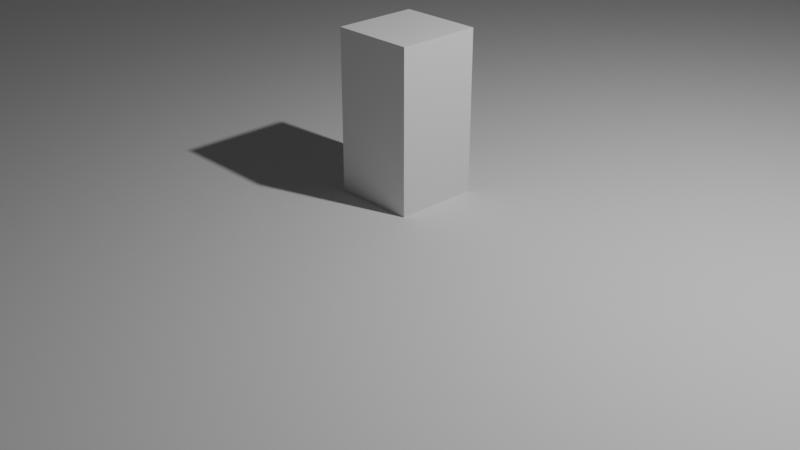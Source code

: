 # Source: hearthbell.blend  (saved by Blender 4.3.34; exported with 4.5.12 LTS)
import bpy
from mathutils import Matrix  # noqa: F401  (used for matrix-valued properties, if any)

bpy.ops.wm.read_factory_settings(use_empty=True)
scene = bpy.context.scene
scene.name = 'Scene'

# ---- collections
col_collection = bpy.data.collections.new('Collection'); scene.collection.children.link(col_collection)

# ---- world
world_world = bpy.data.worlds.new('World'); scene.world = world_world
world_world.use_nodes = True; world_world.node_tree.nodes.clear()
_N = world_world.node_tree.nodes; _L = world_world.node_tree.links
n0 = _N.new('ShaderNodeOutputWorld'); n0.name = 'World Output'; n0.location = (300, 300)
n1 = _N.new('ShaderNodeBackground'); n1.name = 'Background'; n1.location = (10, 300)
n1.inputs[0].default_value = (0.05088, 0.05088, 0.05088, 1.0)
_L.new(n1.outputs[0], n0.inputs[0])
n0.is_active_output = True
world_world.color = (0.05088, 0.05088, 0.05088)
world_world.sun_shadow_jitter_overblur = 0.0

# ---- cameras
cam_camera = bpy.data.cameras.new('Camera')
cam_camera.clip_end = 100.0
cam_camera.ortho_scale = 7.314

# ---- lights
light_light = bpy.data.lights.new('Light', 'POINT')
light_light.energy = 1000.0
light_light.shadow_soft_size = 0.1

# ---- meshes
me_plane = bpy.data.meshes.new('Plane')
me_plane.from_pydata([(-199.6, -201.4, 0.2899), (198.2, -216.3, 0.542), (-198.5, 205.6, -0.09692), (201.5, 195.8, 0.2116), (-199.6, -201.4, -0.5051), (198.2, -216.3, -0.2462), (-198.5, 205.7, -1.638), (201.5, 195.8, -0.6057)], [], [(0, 2, 3, 1), (4, 5, 7, 6), (3, 2, 6, 7), (0, 1, 5, 4), (1, 3, 7, 5), (2, 0, 4, 6)])
_uv = me_plane.uv_layers.new(name='UVMap')
_uv.uv.foreach_set('vector', [0.0, 0.0, 0.0, 1.0, 1.0, 1.0, 1.0, 0.0, 0.0, 0.0, 1.0, 0.0, 1.0, 1.0, 0.0, 1.0, 1.0, 1.0, 0.0, 1.0, 0.0, 1.0, 1.0, 1.0, 0.0, 0.0, 1.0, 0.0, 1.0, 0.0, 0.0, 0.0, 1.0, 0.0, 1.0, 1.0, 1.0, 1.0, 1.0, 0.0, 0.0, 1.0, 0.0, 0.0, 0.0, 0.0, 0.0, 1.0])
me_plane.update()
me_cube_003 = bpy.data.meshes.new('Cube.003')
me_cube_003.from_pydata([(-1.0, -1.0, -1.0), (-1.0, -1.0, 1.0), (-1.0, 1.0, -1.0), (-1.0, 1.0, 1.0), (1.0, -1.0, -1.0), (1.0, -1.0, 1.0), (1.0, 1.0, -1.0), (1.0, 1.0, 1.0)], [], [(0, 1, 3, 2), (2, 3, 7, 6), (6, 7, 5, 4), (4, 5, 1, 0), (2, 6, 4, 0), (7, 3, 1, 5)])
_uv = me_cube_003.uv_layers.new(name='UVMap')
_uv.uv.foreach_set('vector', [0.375, 0.0, 0.625, 0.0, 0.625, 0.25, 0.375, 0.25, 0.375, 0.25, 0.625, 0.25, 0.625, 0.5, 0.375, 0.5, 0.375, 0.5, 0.625, 0.5, 0.625, 0.75, 0.375, 0.75, 0.375, 0.75, 0.625, 0.75, 0.625, 1.0, 0.375, 1.0, 0.125, 0.5, 0.375, 0.5, 0.375, 0.75, 0.125, 0.75, 0.625, 0.5, 0.875, 0.5, 0.875, 0.75, 0.625, 0.75])
me_cube_003.update()
me_cube_004 = bpy.data.meshes.new('Cube.004')
me_cube_004.from_pydata([(-1.0, -1.0, -1.0), (-1.0, -1.0, 1.0), (-1.0, 1.0, -1.0), (-1.0, 1.0, 1.0), (1.0, -1.0, -1.0), (1.0, -1.0, 1.0), (1.0, 1.0, -1.0), (1.0, 1.0, 1.0)], [], [(0, 1, 3, 2), (2, 3, 7, 6), (6, 7, 5, 4), (4, 5, 1, 0), (2, 6, 4, 0), (7, 3, 1, 5)])
_uv = me_cube_004.uv_layers.new(name='UVMap')
_uv.uv.foreach_set('vector', [0.375, 0.0, 0.625, 0.0, 0.625, 0.25, 0.375, 0.25, 0.375, 0.25, 0.625, 0.25, 0.625, 0.5, 0.375, 0.5, 0.375, 0.5, 0.625, 0.5, 0.625, 0.75, 0.375, 0.75, 0.375, 0.75, 0.625, 0.75, 0.625, 1.0, 0.375, 1.0, 0.125, 0.5, 0.375, 0.5, 0.375, 0.75, 0.125, 0.75, 0.625, 0.5, 0.875, 0.5, 0.875, 0.75, 0.625, 0.75])
me_cube_004.update()
me_cube_005 = bpy.data.meshes.new('Cube.005')
me_cube_005.from_pydata([(-1.0, -1.0, -1.0), (-1.0, -1.0, 1.0), (-1.0, 1.0, -1.0), (-1.0, 1.0, 1.0), (1.0, -1.0, -1.0), (1.0, -1.0, 1.0), (1.0, 1.0, -1.0), (1.0, 1.0, 1.0)], [], [(0, 1, 3, 2), (2, 3, 7, 6), (6, 7, 5, 4), (4, 5, 1, 0), (2, 6, 4, 0), (7, 3, 1, 5)])
_uv = me_cube_005.uv_layers.new(name='UVMap')
_uv.uv.foreach_set('vector', [0.375, 0.0, 0.625, 0.0, 0.625, 0.25, 0.375, 0.25, 0.375, 0.25, 0.625, 0.25, 0.625, 0.5, 0.375, 0.5, 0.375, 0.5, 0.625, 0.5, 0.625, 0.75, 0.375, 0.75, 0.375, 0.75, 0.625, 0.75, 0.625, 1.0, 0.375, 1.0, 0.125, 0.5, 0.375, 0.5, 0.375, 0.75, 0.125, 0.75, 0.625, 0.5, 0.875, 0.5, 0.875, 0.75, 0.625, 0.75])
me_cube_005.update()
me_cube_006 = bpy.data.meshes.new('Cube.006')
me_cube_006.from_pydata([(-1.0, -1.0, -1.0), (-1.0, -1.0, 1.0), (-1.0, 1.0, -1.0), (-1.0, 1.0, 1.0), (1.0, -1.0, -1.0), (1.0, -1.0, 1.0), (1.0, 1.0, -1.0), (1.0, 1.0, 1.0)], [], [(0, 1, 3, 2), (2, 3, 7, 6), (6, 7, 5, 4), (4, 5, 1, 0), (2, 6, 4, 0), (7, 3, 1, 5)])
_uv = me_cube_006.uv_layers.new(name='UVMap')
_uv.uv.foreach_set('vector', [0.375, 0.0, 0.625, 0.0, 0.625, 0.25, 0.375, 0.25, 0.375, 0.25, 0.625, 0.25, 0.625, 0.5, 0.375, 0.5, 0.375, 0.5, 0.625, 0.5, 0.625, 0.75, 0.375, 0.75, 0.375, 0.75, 0.625, 0.75, 0.625, 1.0, 0.375, 1.0, 0.125, 0.5, 0.375, 0.5, 0.375, 0.75, 0.125, 0.75, 0.625, 0.5, 0.875, 0.5, 0.875, 0.75, 0.625, 0.75])
me_cube_006.update()
me_cube_007 = bpy.data.meshes.new('Cube.007')
me_cube_007.from_pydata([(-1.0, -1.0, -1.0), (-1.0, -1.0, 1.0), (-1.0, 1.0, -1.0), (-1.0, 1.0, 1.0), (1.0, -1.0, -1.0), (1.0, -1.0, 1.0), (1.0, 1.0, -1.0), (1.0, 1.0, 1.0)], [], [(0, 1, 3, 2), (2, 3, 7, 6), (6, 7, 5, 4), (4, 5, 1, 0), (2, 6, 4, 0), (7, 3, 1, 5)])
_uv = me_cube_007.uv_layers.new(name='UVMap')
_uv.uv.foreach_set('vector', [0.375, 0.0, 0.625, 0.0, 0.625, 0.25, 0.375, 0.25, 0.375, 0.25, 0.625, 0.25, 0.625, 0.5, 0.375, 0.5, 0.375, 0.5, 0.625, 0.5, 0.625, 0.75, 0.375, 0.75, 0.375, 0.75, 0.625, 0.75, 0.625, 1.0, 0.375, 1.0, 0.125, 0.5, 0.375, 0.5, 0.375, 0.75, 0.125, 0.75, 0.625, 0.5, 0.875, 0.5, 0.875, 0.75, 0.625, 0.75])
me_cube_007.update()
me_cube_008 = bpy.data.meshes.new('Cube.008')
me_cube_008.from_pydata([(-1.0, -1.0, -1.0), (-1.0, -1.0, 1.0), (-1.0, 1.0, -1.0), (-1.0, 1.0, 1.0), (1.0, -1.0, -1.0), (1.0, -1.0, 1.0), (1.0, 1.0, -1.0), (1.0, 1.0, 1.0)], [], [(0, 1, 3, 2), (2, 3, 7, 6), (6, 7, 5, 4), (4, 5, 1, 0), (2, 6, 4, 0), (7, 3, 1, 5)])
_uv = me_cube_008.uv_layers.new(name='UVMap')
_uv.uv.foreach_set('vector', [0.375, 0.0, 0.625, 0.0, 0.625, 0.25, 0.375, 0.25, 0.375, 0.25, 0.625, 0.25, 0.625, 0.5, 0.375, 0.5, 0.375, 0.5, 0.625, 0.5, 0.625, 0.75, 0.375, 0.75, 0.375, 0.75, 0.625, 0.75, 0.625, 1.0, 0.375, 1.0, 0.125, 0.5, 0.375, 0.5, 0.375, 0.75, 0.125, 0.75, 0.625, 0.5, 0.875, 0.5, 0.875, 0.75, 0.625, 0.75])
me_cube_008.update()
me_cube_009 = bpy.data.meshes.new('Cube.009')
me_cube_009.from_pydata([(-1.0, -1.0, -1.0), (-1.0, -1.0, 1.0), (-1.0, 1.0, -1.0), (-1.0, 0.5861, 0.6033), (1.0, -1.0, -1.0), (1.0, -1.0, 1.0), (1.0, 1.0, -1.0), (1.0, 0.5861, 0.6033)], [], [(0, 1, 3, 2), (2, 3, 7, 6), (6, 7, 5, 4), (4, 5, 1, 0), (2, 6, 4, 0), (7, 3, 1, 5)])
_uv = me_cube_009.uv_layers.new(name='UVMap')
_uv.uv.foreach_set('vector', [0.375, 0.0, 0.625, 0.0, 0.625, 0.25, 0.375, 0.25, 0.375, 0.25, 0.625, 0.25, 0.625, 0.5, 0.375, 0.5, 0.375, 0.5, 0.625, 0.5, 0.625, 0.75, 0.375, 0.75, 0.375, 0.75, 0.625, 0.75, 0.625, 1.0, 0.375, 1.0, 0.125, 0.5, 0.375, 0.5, 0.375, 0.75, 0.125, 0.75, 0.625, 0.5, 0.875, 0.5, 0.875, 0.75, 0.625, 0.75])
me_cube_009.update()
me_cube_010 = bpy.data.meshes.new('Cube.010')
me_cube_010.from_pydata([(-1.0, -1.0, -0.213), (-1.0, -1.0, 0.213), (-1.0, 1.0, -0.213), (-1.0, 1.0, 0.213), (1.0, -1.0, -0.213), (1.0, -1.0, 0.213), (1.0, 1.0, -0.213), (1.0, 1.0, 0.213)], [], [(0, 1, 3, 2), (2, 3, 7, 6), (6, 7, 5, 4), (4, 5, 1, 0), (2, 6, 4, 0), (7, 3, 1, 5)])
_uv = me_cube_010.uv_layers.new(name='UVMap')
_uv.uv.foreach_set('vector', [0.375, 0.0, 0.625, 0.0, 0.625, 0.25, 0.375, 0.25, 0.375, 0.25, 0.625, 0.25, 0.625, 0.5, 0.375, 0.5, 0.375, 0.5, 0.625, 0.5, 0.625, 0.75, 0.375, 0.75, 0.375, 0.75, 0.625, 0.75, 0.625, 1.0, 0.375, 1.0, 0.125, 0.5, 0.375, 0.5, 0.375, 0.75, 0.125, 0.75, 0.625, 0.5, 0.875, 0.5, 0.875, 0.75, 0.625, 0.75])
me_cube_010.update()
me_cube_011 = bpy.data.meshes.new('Cube.011')
me_cube_011.from_pydata([(-1.0, -1.0, -1.0), (-1.0, -1.0, 1.0), (-1.0, 1.0, -1.0), (-1.0, 1.0, 1.0), (1.0, -1.0, -1.0), (1.0, -1.0, 1.0), (1.0, 1.0, -1.0), (1.0, 1.0, 1.0)], [], [(0, 1, 3, 2), (2, 3, 7, 6), (6, 7, 5, 4), (4, 5, 1, 0), (2, 6, 4, 0), (7, 3, 1, 5)])
_uv = me_cube_011.uv_layers.new(name='UVMap')
_uv.uv.foreach_set('vector', [0.375, 0.0, 0.625, 0.0, 0.625, 0.25, 0.375, 0.25, 0.375, 0.25, 0.625, 0.25, 0.625, 0.5, 0.375, 0.5, 0.375, 0.5, 0.625, 0.5, 0.625, 0.75, 0.375, 0.75, 0.375, 0.75, 0.625, 0.75, 0.625, 1.0, 0.375, 1.0, 0.125, 0.5, 0.375, 0.5, 0.375, 0.75, 0.125, 0.75, 0.625, 0.5, 0.875, 0.5, 0.875, 0.75, 0.625, 0.75])
me_cube_011.update()
me_cube_012 = bpy.data.meshes.new('Cube.012')
me_cube_012.from_pydata([(-1.0, -1.0, -1.358), (-1.0, -1.0, 0.6424), (-1.0, 1.0, -1.358), (-1.0, 1.0, 0.6424), (1.0, -1.0, -1.358), (1.0, -1.0, 0.6424), (1.0, 1.0, -1.358), (1.0, 1.0, 0.6424), (-1.0, 0.0, -1.358), (-1.0, 0.0, 1.358), (1.0, 0.0, -1.358), (1.0, 0.0, 1.358)], [], [(8, 9, 3, 2), (2, 3, 7, 6), (10, 11, 5, 4), (4, 5, 1, 0), (8, 10, 4, 0), (11, 9, 1, 5), (7, 3, 9, 11), (2, 6, 10, 8), (6, 7, 11, 10), (0, 1, 9, 8)])
_uv = me_cube_012.uv_layers.new(name='UVMap')
_uv.uv.foreach_set('vector', [0.375, 0.125, 0.625, 0.125, 0.625, 0.25, 0.375, 0.25, 0.375, 0.25, 0.625, 0.25, 0.625, 0.5, 0.375, 0.5, 0.375, 0.625, 0.625, 0.625, 0.625, 0.75, 0.375, 0.75, 0.375, 0.75, 0.625, 0.75, 0.625, 1.0, 0.375, 1.0, 0.125, 0.625, 0.375, 0.625, 0.375, 0.75, 0.125, 0.75, 0.625, 0.625, 0.875, 0.625, 0.875, 0.75, 0.625, 0.75, 0.625, 0.5, 0.875, 0.5, 0.875, 0.625, 0.625, 0.625, 0.125, 0.5, 0.375, 0.5, 0.375, 0.625, 0.125, 0.625, 0.375, 0.5, 0.625, 0.5, 0.625, 0.625, 0.375, 0.625, 0.375, 0.0, 0.625, 0.0, 0.625, 0.125, 0.375, 0.125])
me_cube_012.update()
me_cube_013 = bpy.data.meshes.new('Cube.013')
me_cube_013.from_pydata([(-1.0, -1.0, -1.0), (-1.0, -1.0, 1.0), (-1.0, 1.0, -1.0), (-1.0, 1.0, 1.0), (1.0, -1.0, -1.0), (1.0, -1.0, 1.0), (1.0, 1.0, -1.0), (1.0, 1.0, 1.0)], [], [(0, 1, 3, 2), (2, 3, 7, 6), (6, 7, 5, 4), (4, 5, 1, 0), (2, 6, 4, 0), (7, 3, 1, 5)])
_uv = me_cube_013.uv_layers.new(name='UVMap')
_uv.uv.foreach_set('vector', [0.375, 0.0, 0.625, 0.0, 0.625, 0.25, 0.375, 0.25, 0.375, 0.25, 0.625, 0.25, 0.625, 0.5, 0.375, 0.5, 0.375, 0.5, 0.625, 0.5, 0.625, 0.75, 0.375, 0.75, 0.375, 0.75, 0.625, 0.75, 0.625, 1.0, 0.375, 1.0, 0.125, 0.5, 0.375, 0.5, 0.375, 0.75, 0.125, 0.75, 0.625, 0.5, 0.875, 0.5, 0.875, 0.75, 0.625, 0.75])
me_cube_013.update()

# ---- objects
ob_camera = bpy.data.objects.new('Camera', cam_camera)
ob_light = bpy.data.objects.new('Light', light_light)
ob_terrain = bpy.data.objects.new('terrain', me_plane)
ob_casa_ana = bpy.data.objects.new('casa_ana', me_cube_003)
ob_casa_bruno = bpy.data.objects.new('casa_bruno', me_cube_004)
ob_casa_cora = bpy.data.objects.new('casa_cora', me_cube_005)
ob_casa_davi = bpy.data.objects.new('casa_davi', me_cube_006)
ob_casa_eva = bpy.data.objects.new('casa_eva', me_cube_007)
ob_poco = bpy.data.objects.new('poco', me_cube_008)
ob_forja = bpy.data.objects.new('forja', me_cube_009)
ob_posto = bpy.data.objects.new('posto', me_cube_010)
ob_banca = bpy.data.objects.new('banca', me_cube_011)
ob_taverna_balcao = bpy.data.objects.new('taverna_balcao', me_cube_012)
ob_almoco = bpy.data.objects.new('almoco', me_cube_013)
ob_spawn = bpy.data.objects.new('spawn', None)

# ---- transforms, parenting, visibility, modifiers, constraints
ob_camera.location = (7.359, -6.926, 4.958)
ob_camera.rotation_euler = (1.109, 0.0, 0.8149)
ob_camera.lock_rotations_4d = False
ob_camera.empty_display_type = 'ARROWS'
ob_camera.color = (0.0, 0.0, 0.0, 0.0)
ob_camera.display_type = 'WIRE'
ob_camera.lineart.crease_threshold = 0.0
ob_light.location = (4.076, 1.005, 5.904)
ob_light.rotation_euler = (0.6503, 0.05522, 1.866)
ob_light.lock_rotations_4d = False
ob_light.empty_display_type = 'ARROWS'
ob_light.color = (0.0, 0.0, 0.0, 0.0)
ob_light.lineart.crease_threshold = 0.0
ob_terrain.location = (0.0, 0.0, 0.0)
ob_casa_ana.location = (-19.2, 11.39, 3.0)
ob_casa_ana.scale = (4.0, 4.0, 3.0)
ob_casa_bruno.location = (-19.32, 22.54, 3.0)
ob_casa_bruno.scale = (4.0, 4.0, 3.0)
ob_casa_cora.location = (-18.95, -21.4, 3.0)
ob_casa_cora.scale = (4.0, 4.0, 3.0)
ob_casa_davi.location = (-19.19, 0.7875, 3.0)
ob_casa_davi.scale = (4.0, 4.0, 3.0)
ob_casa_eva.location = (-19.02, -10.73, 3.0)
ob_casa_eva.scale = (4.0, 4.0, 3.0)
ob_poco.location = (-0.05641, 0.1516, 0.949)
ob_poco.scale = (0.44, 0.45, 1.0)
ob_forja.location = (22.42, 22.1, 2.924)
ob_forja.scale = (4.0, 4.0, 3.0)
ob_posto.location = (11.66, -26.01, 1.856)
ob_posto.scale = (4.0, 4.0, 8.99)
ob_banca.location = (13.29, 8.62, 1.262)
ob_banca.scale = (1.0, 3.41, 1.0)
ob_taverna_balcao.location = (16.61, -11.23, 4.073)
ob_taverna_balcao.scale = (4.0, 4.0, 3.0)
ob_almoco.location = (8.664, -11.51, 0.5154)
ob_almoco.scale = (2.5, 3.15, 0.47)
ob_spawn.location = (-18.14, 0.2167, 7.17)
ob_spawn.empty_display_type = 'CUBE'

# ---- collection membership
scene.collection.objects.link(ob_camera)
col_collection.objects.link(ob_light)
col_collection.objects.link(ob_terrain)
col_collection.objects.link(ob_casa_ana)
col_collection.objects.link(ob_casa_bruno)
col_collection.objects.link(ob_casa_cora)
col_collection.objects.link(ob_casa_davi)
col_collection.objects.link(ob_casa_eva)
col_collection.objects.link(ob_poco)
col_collection.objects.link(ob_forja)
col_collection.objects.link(ob_posto)
col_collection.objects.link(ob_banca)
col_collection.objects.link(ob_taverna_balcao)
col_collection.objects.link(ob_almoco)
col_collection.objects.link(ob_spawn)

# ---- scene / render settings (as saved in the file)
scene.camera = ob_camera
scene.frame_start = 1; scene.frame_end = 250; scene.frame_set(1)
scene.render.engine = 'BLENDER_EEVEE_NEXT'
scene.render.fps = 25
bpy.context.view_layer.update()
